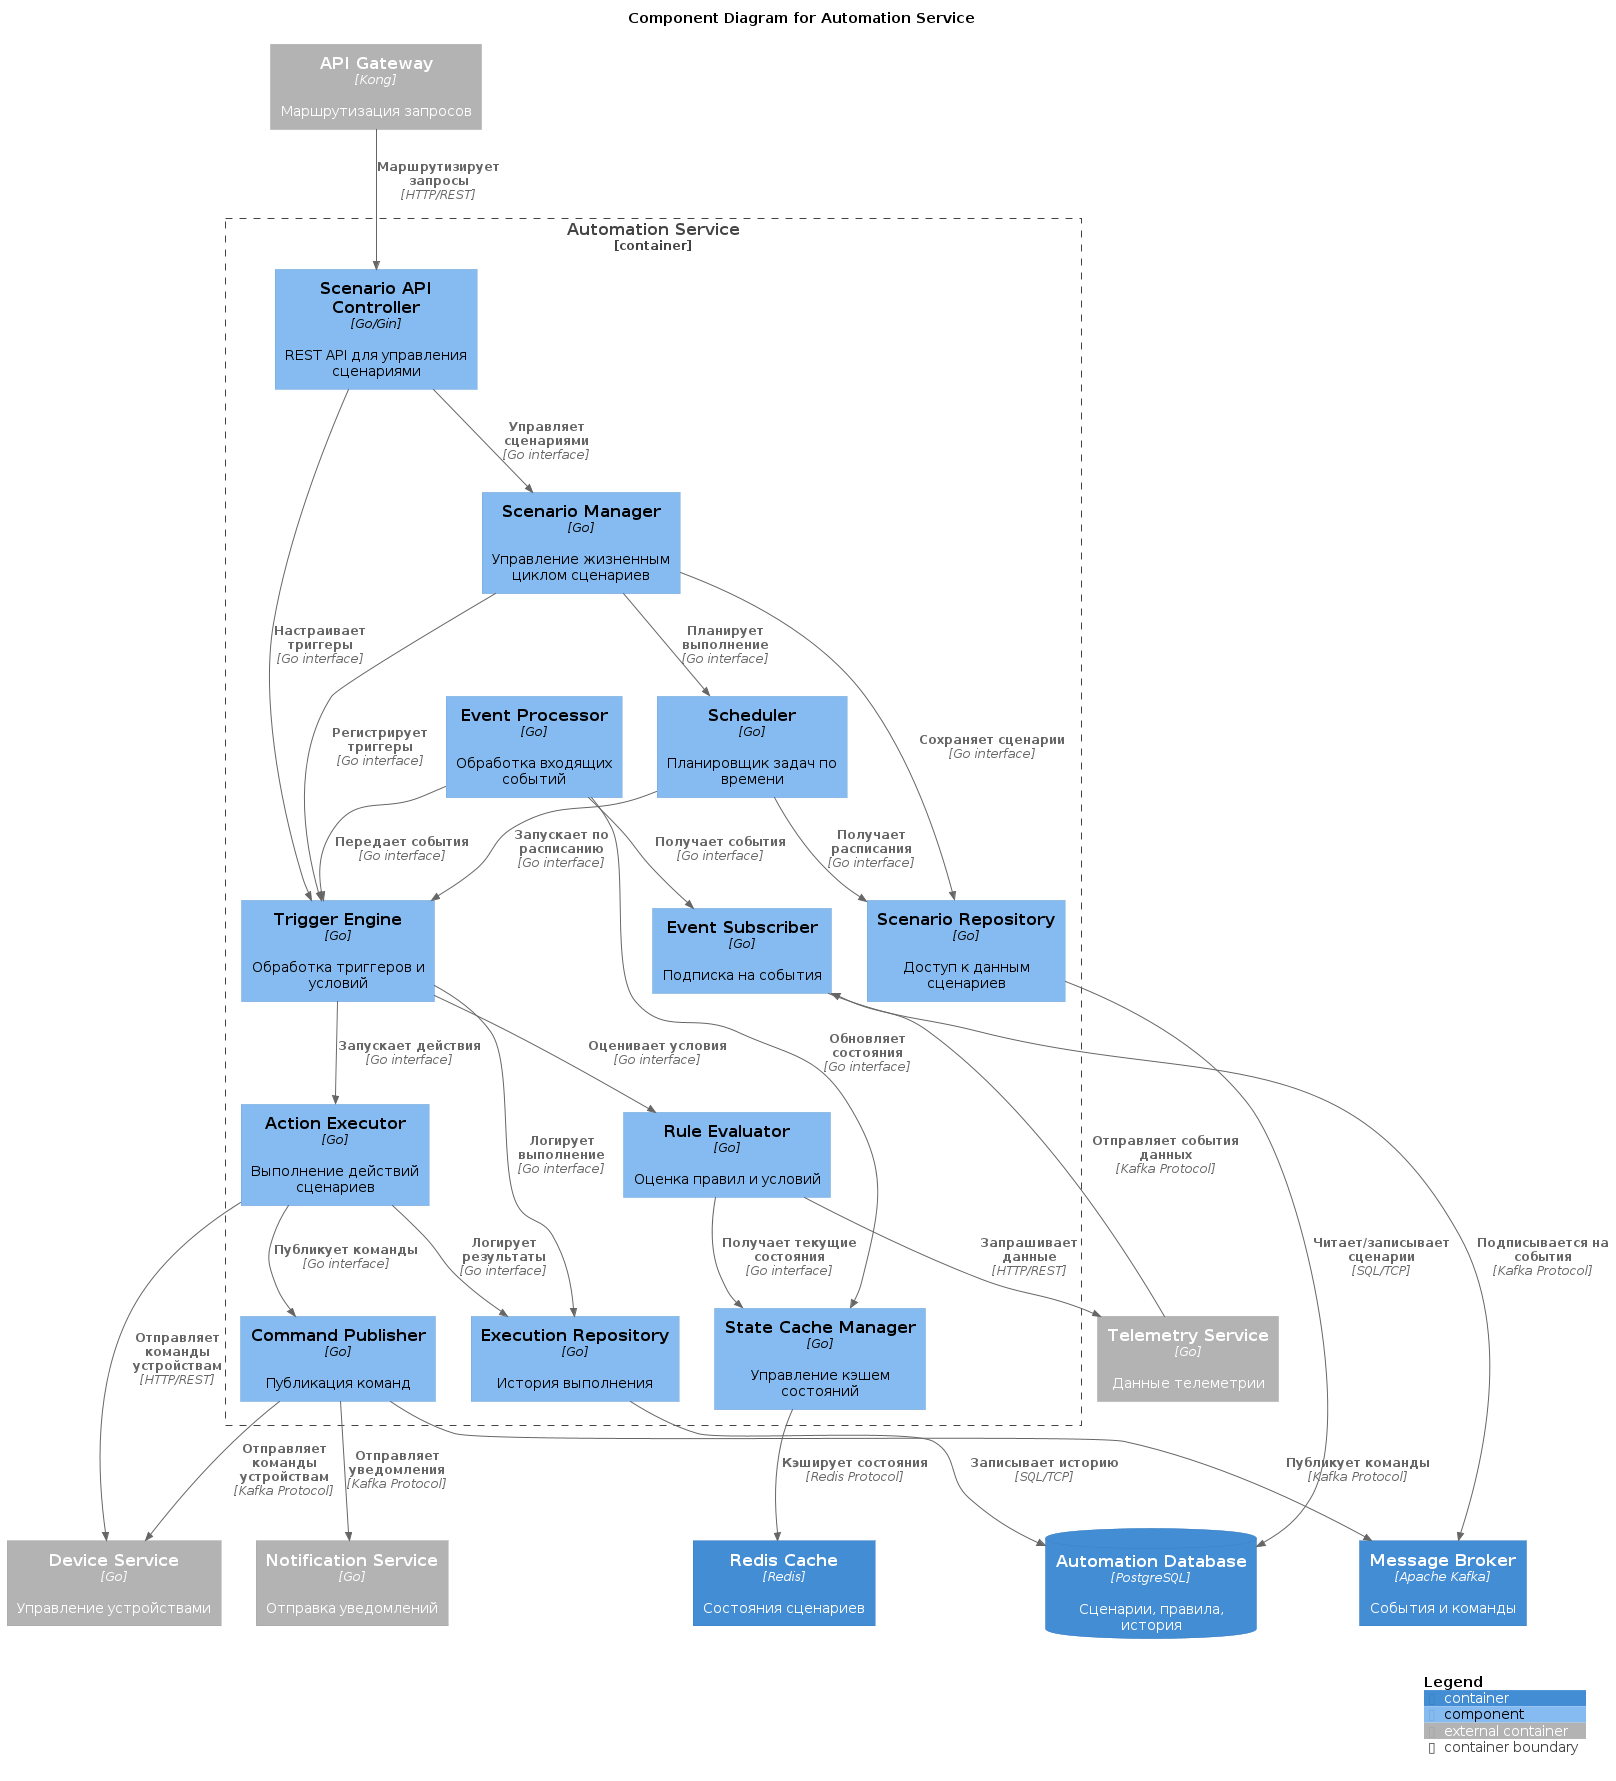

The diagram above was rendered by PlantUML. Its source (embedded in the PNG):
@startuml C4_Automation_Service_Components
!include https://raw.githubusercontent.com/plantuml-stdlib/C4-PlantUML/master/C4_Component.puml

LAYOUT_WITH_LEGEND()

title Component Diagram for Automation Service

Container_Boundary(automation_service, "Automation Service") {
    Component(scenario_api, "Scenario API Controller", "Go/Gin", "REST API для управления сценариями")
    Component(scenario_manager, "Scenario Manager", "Go", "Управление жизненным циклом сценариев")
    Component(trigger_engine, "Trigger Engine", "Go", "Обработка триггеров и условий")
    Component(rule_evaluator, "Rule Evaluator", "Go", "Оценка правил и условий")
    Component(action_executor, "Action Executor", "Go", "Выполнение действий сценариев")
    Component(scheduler, "Scheduler", "Go", "Планировщик задач по времени")
    Component(event_processor, "Event Processor", "Go", "Обработка входящих событий")
    
    Component(scenario_repository, "Scenario Repository", "Go", "Доступ к данным сценариев")
    Component(execution_repository, "Execution Repository", "Go", "История выполнения")
    Component(state_cache, "State Cache Manager", "Go", "Управление кэшем состояний")
    Component(event_subscriber, "Event Subscriber", "Go", "Подписка на события")
    Component(command_publisher, "Command Publisher", "Go", "Публикация команд")
}

ContainerDb(automation_db, "Automation Database", "PostgreSQL", "Сценарии, правила, история")
Container(redis_cache, "Redis Cache", "Redis", "Состояния сценариев")
Container(message_broker, "Message Broker", "Apache Kafka", "События и команды")
Container_Ext(api_gateway, "API Gateway", "Kong", "Маршрутизация запросов")
Container_Ext(device_service, "Device Service", "Go", "Управление устройствами")
Container_Ext(telemetry_service, "Telemetry Service", "Go", "Данные телеметрии")
Container_Ext(notification_service, "Notification Service", "Go", "Отправка уведомлений")

' API Gateway to Scenario API
Rel(api_gateway, scenario_api, "Маршрутизирует запросы", "HTTP/REST")

' Scenario API interactions
Rel(scenario_api, scenario_manager, "Управляет сценариями", "Go interface")
Rel(scenario_api, trigger_engine, "Настраивает триггеры", "Go interface")

' Scenario Manager interactions
Rel(scenario_manager, scenario_repository, "Сохраняет сценарии", "Go interface")
Rel(scenario_manager, trigger_engine, "Регистрирует триггеры", "Go interface")
Rel(scenario_manager, scheduler, "Планирует выполнение", "Go interface")

' Trigger Engine interactions
Rel(trigger_engine, rule_evaluator, "Оценивает условия", "Go interface")
Rel(trigger_engine, action_executor, "Запускает действия", "Go interface")
Rel(trigger_engine, execution_repository, "Логирует выполнение", "Go interface")

' Rule Evaluator interactions
Rel(rule_evaluator, state_cache, "Получает текущие состояния", "Go interface")
Rel(rule_evaluator, telemetry_service, "Запрашивает данные", "HTTP/REST")

' Action Executor interactions
Rel(action_executor, command_publisher, "Публикует команды", "Go interface")
Rel(action_executor, device_service, "Отправляет команды устройствам", "HTTP/REST")
Rel(action_executor, execution_repository, "Логирует результаты", "Go interface")

' Scheduler interactions
Rel(scheduler, trigger_engine, "Запускает по расписанию", "Go interface")
Rel(scheduler, scenario_repository, "Получает расписания", "Go interface")

' Event Processor interactions
Rel(event_processor, event_subscriber, "Получает события", "Go interface")
Rel(event_processor, trigger_engine, "Передает события", "Go interface")
Rel(event_processor, state_cache, "Обновляет состояния", "Go interface")

' Repository interactions
Rel(scenario_repository, automation_db, "Читает/записывает сценарии", "SQL/TCP")
Rel(execution_repository, automation_db, "Записывает историю", "SQL/TCP")

' State Cache interactions
Rel(state_cache, redis_cache, "Кэширует состояния", "Redis Protocol")

' Event Subscriber interactions
Rel(event_subscriber, message_broker, "Подписывается на события", "Kafka Protocol")

' Command Publisher interactions
Rel(command_publisher, message_broker, "Публикует команды", "Kafka Protocol")

' External service interactions
Rel(telemetry_service, event_subscriber, "Отправляет события данных", "Kafka Protocol")
Rel(command_publisher, device_service, "Отправляет команды устройствам", "Kafka Protocol")
Rel(command_publisher, notification_service, "Отправляет уведомления", "Kafka Protocol")

SHOW_LEGEND()
@enduml